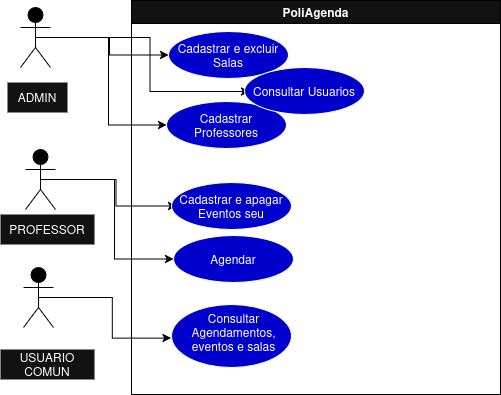

The diagram above was exported from draw.io. Its source (the exported page's mxGraphModel, read from the mxfile embedded in the PNG):
<mxGraphModel dx="872" dy="478" grid="0" gridSize="10" guides="1" tooltips="1" connect="1" arrows="1" fold="1" page="1" pageScale="1" pageWidth="827" pageHeight="1169" background="light-dark(#FFFFFF,#FFFFFF)" math="0" shadow="0">
  <root>
    <mxCell id="0" />
    <mxCell id="1" parent="0" />
    <mxCell id="xW_aUhEhm5VV2q7dkAj3-21" style="edgeStyle=orthogonalEdgeStyle;rounded=0;orthogonalLoop=1;jettySize=auto;html=1;exitX=0.5;exitY=0.5;exitDx=0;exitDy=0;exitPerimeter=0;entryX=0;entryY=0.5;entryDx=0;entryDy=0;strokeColor=light-dark(#000000,#000000);" edge="1" parent="1" source="xW_aUhEhm5VV2q7dkAj3-1" target="xW_aUhEhm5VV2q7dkAj3-11">
      <mxGeometry relative="1" as="geometry" />
    </mxCell>
    <mxCell id="xW_aUhEhm5VV2q7dkAj3-22" style="edgeStyle=orthogonalEdgeStyle;rounded=0;orthogonalLoop=1;jettySize=auto;html=1;exitX=0.5;exitY=0.5;exitDx=0;exitDy=0;exitPerimeter=0;entryX=0;entryY=0.5;entryDx=0;entryDy=0;strokeColor=light-dark(#000000,#000000);" edge="1" parent="1" source="xW_aUhEhm5VV2q7dkAj3-1" target="xW_aUhEhm5VV2q7dkAj3-15">
      <mxGeometry relative="1" as="geometry" />
    </mxCell>
    <mxCell id="xW_aUhEhm5VV2q7dkAj3-29" style="edgeStyle=orthogonalEdgeStyle;rounded=0;orthogonalLoop=1;jettySize=auto;html=1;exitX=0.5;exitY=0.5;exitDx=0;exitDy=0;exitPerimeter=0;entryX=0;entryY=0.5;entryDx=0;entryDy=0;strokeColor=light-dark(#000000,#000000);" edge="1" parent="1" source="xW_aUhEhm5VV2q7dkAj3-1" target="xW_aUhEhm5VV2q7dkAj3-27">
      <mxGeometry relative="1" as="geometry" />
    </mxCell>
    <mxCell id="xW_aUhEhm5VV2q7dkAj3-1" value="Actor" style="shape=umlActor;verticalLabelPosition=bottom;verticalAlign=top;html=1;outlineConnect=0;fillColor=light-dark(#FFFFFF,#000000);strokeColor=light-dark(#000000,#000000);" vertex="1" parent="1">
      <mxGeometry x="205" y="42" width="30" height="60" as="geometry" />
    </mxCell>
    <mxCell id="xW_aUhEhm5VV2q7dkAj3-10" style="edgeStyle=orthogonalEdgeStyle;rounded=0;orthogonalLoop=1;jettySize=auto;html=1;exitX=0;exitY=0.3333333333333333;exitDx=0;exitDy=0;exitPerimeter=0;" edge="1" parent="1" source="xW_aUhEhm5VV2q7dkAj3-2">
      <mxGeometry relative="1" as="geometry">
        <mxPoint x="206" y="190" as="targetPoint" />
      </mxGeometry>
    </mxCell>
    <mxCell id="xW_aUhEhm5VV2q7dkAj3-19" style="edgeStyle=orthogonalEdgeStyle;rounded=0;orthogonalLoop=1;jettySize=auto;html=1;exitX=0.5;exitY=0.5;exitDx=0;exitDy=0;exitPerimeter=0;entryX=0;entryY=0.5;entryDx=0;entryDy=0;strokeColor=light-dark(#000000,#000000);" edge="1" parent="1" source="xW_aUhEhm5VV2q7dkAj3-2" target="xW_aUhEhm5VV2q7dkAj3-14">
      <mxGeometry relative="1" as="geometry" />
    </mxCell>
    <mxCell id="xW_aUhEhm5VV2q7dkAj3-20" style="edgeStyle=orthogonalEdgeStyle;rounded=0;orthogonalLoop=1;jettySize=auto;html=1;exitX=0.5;exitY=0.5;exitDx=0;exitDy=0;exitPerimeter=0;entryX=0;entryY=0.5;entryDx=0;entryDy=0;strokeColor=light-dark(#000000,#000000);" edge="1" parent="1" source="xW_aUhEhm5VV2q7dkAj3-2" target="xW_aUhEhm5VV2q7dkAj3-17">
      <mxGeometry relative="1" as="geometry" />
    </mxCell>
    <mxCell id="xW_aUhEhm5VV2q7dkAj3-2" value="Actor" style="shape=umlActor;verticalLabelPosition=bottom;verticalAlign=top;html=1;outlineConnect=0;fillColor=light-dark(#FFFFFF,#000000);strokeColor=light-dark(#000000,#000000);" vertex="1" parent="1">
      <mxGeometry x="210" y="184" width="30" height="60" as="geometry" />
    </mxCell>
    <mxCell id="xW_aUhEhm5VV2q7dkAj3-30" style="edgeStyle=orthogonalEdgeStyle;rounded=0;orthogonalLoop=1;jettySize=auto;html=1;exitX=0.5;exitY=0.5;exitDx=0;exitDy=0;exitPerimeter=0;entryX=0;entryY=0.75;entryDx=0;entryDy=0;strokeColor=light-dark(#000000,#000000);" edge="1" parent="1" source="xW_aUhEhm5VV2q7dkAj3-3" target="xW_aUhEhm5VV2q7dkAj3-25">
      <mxGeometry relative="1" as="geometry" />
    </mxCell>
    <mxCell id="xW_aUhEhm5VV2q7dkAj3-3" value="Actor" style="shape=umlActor;verticalLabelPosition=bottom;verticalAlign=top;html=1;outlineConnect=0;fillColor=light-dark(#FFFFFF,#000000);strokeColor=light-dark(#000000,#000000);" vertex="1" parent="1">
      <mxGeometry x="208" y="302" width="30" height="60" as="geometry" />
    </mxCell>
    <mxCell id="xW_aUhEhm5VV2q7dkAj3-4" value="ADMIN" style="text;html=1;whiteSpace=wrap;strokeColor=none;fillColor=default;align=center;verticalAlign=middle;rounded=0;" vertex="1" parent="1">
      <mxGeometry x="192" y="117" width="60" height="30" as="geometry" />
    </mxCell>
    <mxCell id="xW_aUhEhm5VV2q7dkAj3-5" value="PROFESSOR" style="text;html=1;whiteSpace=wrap;strokeColor=none;fillColor=default;align=center;verticalAlign=middle;rounded=0;" vertex="1" parent="1">
      <mxGeometry x="185" y="249" width="94" height="30" as="geometry" />
    </mxCell>
    <mxCell id="xW_aUhEhm5VV2q7dkAj3-7" value="USUARIO COMUN" style="text;html=1;whiteSpace=wrap;strokeColor=none;fillColor=default;align=center;verticalAlign=middle;rounded=0;" vertex="1" parent="1">
      <mxGeometry x="185" y="384" width="94" height="30" as="geometry" />
    </mxCell>
    <mxCell id="xW_aUhEhm5VV2q7dkAj3-8" value="PoliAgenda" style="swimlane;whiteSpace=wrap;html=1;strokeColor=light-dark(#000000,#000000);" vertex="1" parent="1">
      <mxGeometry x="316" y="35" width="369" height="394" as="geometry" />
    </mxCell>
    <mxCell id="xW_aUhEhm5VV2q7dkAj3-11" value="" style="ellipse;whiteSpace=wrap;html=1;fillColor=light-dark(#FFFFFF,#0000CC);" vertex="1" parent="xW_aUhEhm5VV2q7dkAj3-8">
      <mxGeometry x="37" y="31" width="120" height="47" as="geometry" />
    </mxCell>
    <mxCell id="xW_aUhEhm5VV2q7dkAj3-12" value="Cadastrar e excluir Salas" style="text;html=1;whiteSpace=wrap;strokeColor=none;fillColor=none;align=center;verticalAlign=middle;rounded=0;" vertex="1" parent="xW_aUhEhm5VV2q7dkAj3-8">
      <mxGeometry x="42" y="39.5" width="110" height="30" as="geometry" />
    </mxCell>
    <mxCell id="xW_aUhEhm5VV2q7dkAj3-13" value="" style="ellipse;whiteSpace=wrap;html=1;fillColor=light-dark(#FFFFFF,#0000CC);" vertex="1" parent="xW_aUhEhm5VV2q7dkAj3-8">
      <mxGeometry x="40" y="182" width="120" height="47" as="geometry" />
    </mxCell>
    <mxCell id="xW_aUhEhm5VV2q7dkAj3-14" value="Cadastrar e apagar Eventos seu" style="text;html=1;whiteSpace=wrap;strokeColor=none;fillColor=none;align=center;verticalAlign=middle;rounded=0;" vertex="1" parent="xW_aUhEhm5VV2q7dkAj3-8">
      <mxGeometry x="45" y="190.5" width="110" height="30" as="geometry" />
    </mxCell>
    <mxCell id="xW_aUhEhm5VV2q7dkAj3-15" value="" style="ellipse;whiteSpace=wrap;html=1;fillColor=light-dark(#FFFFFF,#0000CC);" vertex="1" parent="xW_aUhEhm5VV2q7dkAj3-8">
      <mxGeometry x="35" y="101" width="120" height="47" as="geometry" />
    </mxCell>
    <mxCell id="xW_aUhEhm5VV2q7dkAj3-16" value="Cadastrar Professores" style="text;html=1;whiteSpace=wrap;strokeColor=none;fillColor=none;align=center;verticalAlign=middle;rounded=0;" vertex="1" parent="xW_aUhEhm5VV2q7dkAj3-8">
      <mxGeometry x="40" y="109.5" width="110" height="30" as="geometry" />
    </mxCell>
    <mxCell id="xW_aUhEhm5VV2q7dkAj3-17" value="" style="ellipse;whiteSpace=wrap;html=1;fillColor=light-dark(#FFFFFF,#0000CC);" vertex="1" parent="xW_aUhEhm5VV2q7dkAj3-8">
      <mxGeometry x="42" y="235" width="120" height="47" as="geometry" />
    </mxCell>
    <mxCell id="xW_aUhEhm5VV2q7dkAj3-18" value="Agendar" style="text;html=1;whiteSpace=wrap;strokeColor=none;fillColor=none;align=center;verticalAlign=middle;rounded=0;" vertex="1" parent="xW_aUhEhm5VV2q7dkAj3-8">
      <mxGeometry x="47" y="243.5" width="110" height="30" as="geometry" />
    </mxCell>
    <mxCell id="xW_aUhEhm5VV2q7dkAj3-24" value="" style="ellipse;whiteSpace=wrap;html=1;fillColor=light-dark(#FFFFFF,#0000CC);" vertex="1" parent="xW_aUhEhm5VV2q7dkAj3-8">
      <mxGeometry x="40" y="304" width="120" height="63" as="geometry" />
    </mxCell>
    <mxCell id="xW_aUhEhm5VV2q7dkAj3-25" value="Consultar Agendamentos, eventos e salas" style="text;html=1;whiteSpace=wrap;strokeColor=none;fillColor=none;align=center;verticalAlign=middle;rounded=0;" vertex="1" parent="xW_aUhEhm5VV2q7dkAj3-8">
      <mxGeometry x="39.5" y="320" width="125" height="23.5" as="geometry" />
    </mxCell>
    <mxCell id="xW_aUhEhm5VV2q7dkAj3-26" value="" style="ellipse;whiteSpace=wrap;html=1;fillColor=light-dark(#FFFFFF,#0000CC);" vertex="1" parent="xW_aUhEhm5VV2q7dkAj3-8">
      <mxGeometry x="113" y="67" width="120" height="47" as="geometry" />
    </mxCell>
    <mxCell id="xW_aUhEhm5VV2q7dkAj3-27" value="Consultar Usuarios" style="text;html=1;whiteSpace=wrap;strokeColor=none;fillColor=none;align=center;verticalAlign=middle;rounded=0;" vertex="1" parent="xW_aUhEhm5VV2q7dkAj3-8">
      <mxGeometry x="118" y="77" width="110" height="28" as="geometry" />
    </mxCell>
  </root>
</mxGraphModel>